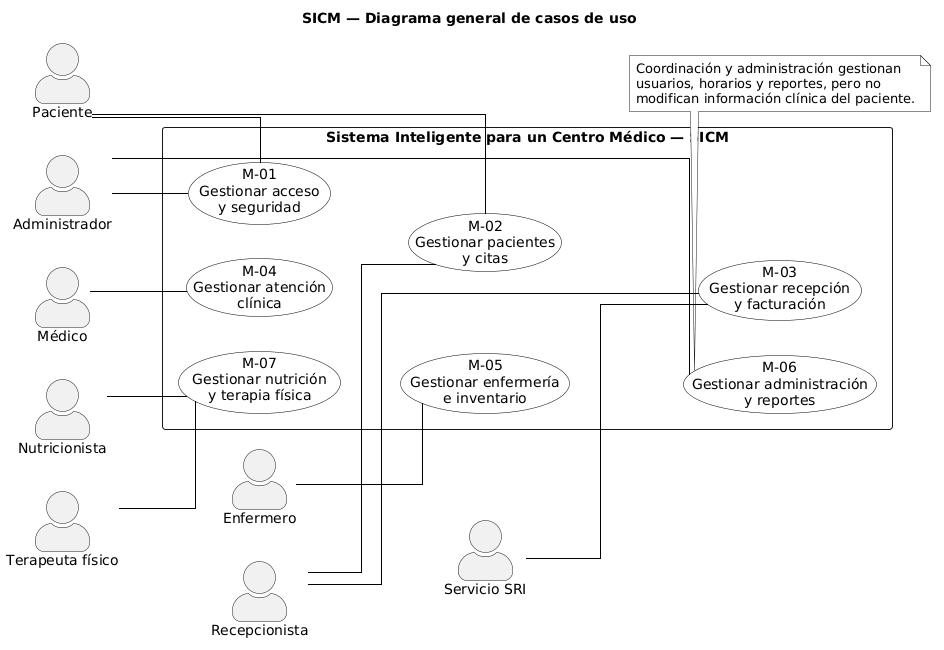

The diagram above was rendered by PlantUML. Its source (embedded in the PNG):
@startuml
title SICM — Diagrama general de casos de uso
left to right direction
skinparam monochrome true
skinparam shadowing false
skinparam linetype ortho
skinparam packageStyle rectangle
skinparam actorStyle awesome
skinparam usecase {
  BackgroundColor white
  BorderColor black
  ArrowColor black
}

actor Paciente as PAC
actor Recepcionista as REC
actor Enfermero as ENF
actor "Servicio SRI" as SRI

rectangle "Sistema Inteligente para un Centro Médico — SICM" {
  usecase "M-01\nGestionar acceso\ny seguridad" as M01
  usecase "M-02\nGestionar pacientes\ny citas" as M02
  usecase "M-03\nGestionar recepción\ny facturación" as M03
  usecase "M-04\nGestionar atención\nclínica" as M04
  usecase "M-05\nGestionar enfermería\ne inventario" as M05
  usecase "M-06\nGestionar administración\ny reportes" as M06
  usecase "M-07\nGestionar nutrición\ny terapia física" as M07

  M01 -[hidden]down- M02
  M02 -[hidden]down- M03
  M04 -[hidden]down- M05
  M05 -[hidden]down- M06
}

actor Administrador as ADM
actor Médico as MED
actor Nutricionista as NUT
actor "Terapeuta físico" as TER

PAC -- M01
PAC -- M02
REC -- M02
REC -- M03
ENF -- M05
SRI -- M03

ADM -- M01
ADM -- M06
MED -- M04
NUT -- M07
TER -- M07

note bottom of M06
  Coordinación y administración gestionan
  usuarios, horarios y reportes, pero no
  modifican información clínica del paciente.
end note
@enduml